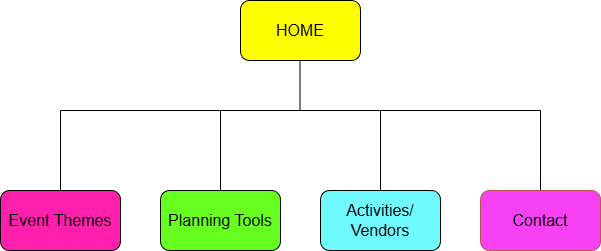

The diagram above was exported from draw.io. Its source (the exported page's mxGraphModel, read from the mxfile embedded in the PNG):
<mxGraphModel dx="786" dy="465" grid="1" gridSize="10" guides="1" tooltips="1" connect="1" arrows="1" fold="1" page="1" pageScale="1" pageWidth="850" pageHeight="1100" math="0" shadow="0">
  <root>
    <mxCell id="0" />
    <mxCell id="1" parent="0" />
    <mxCell id="jvHEtAhx-lIigKtsoPEp-1" parent="1" style="rounded=1;whiteSpace=wrap;html=1;fillColor=#FFFF00;fontSize=16;" value="HOME" vertex="1">
      <mxGeometry height="60" width="120" x="340" y="90" as="geometry" />
    </mxCell>
    <mxCell id="jvHEtAhx-lIigKtsoPEp-2" edge="1" parent="1" style="endArrow=none;html=1;rounded=0;" value="">
      <mxGeometry height="50" relative="1" width="50" as="geometry">
        <mxPoint x="399.5" y="200" as="sourcePoint" />
        <mxPoint x="399.5" y="150" as="targetPoint" />
      </mxGeometry>
    </mxCell>
    <mxCell id="jvHEtAhx-lIigKtsoPEp-3" edge="1" parent="1" style="endArrow=none;html=1;rounded=0;" value="">
      <mxGeometry height="50" relative="1" width="50" as="geometry">
        <Array as="points">
          <mxPoint x="410" y="200" />
        </Array>
        <mxPoint x="160" y="200" as="sourcePoint" />
        <mxPoint x="640" y="200" as="targetPoint" />
      </mxGeometry>
    </mxCell>
    <mxCell id="jvHEtAhx-lIigKtsoPEp-4" edge="1" parent="1" style="endArrow=none;html=1;rounded=0;" value="">
      <mxGeometry height="50" relative="1" width="50" as="geometry">
        <Array as="points">
          <mxPoint x="160" y="240" />
        </Array>
        <mxPoint x="160" y="280" as="sourcePoint" />
        <mxPoint x="160" y="200" as="targetPoint" />
      </mxGeometry>
    </mxCell>
    <mxCell id="jvHEtAhx-lIigKtsoPEp-5" edge="1" parent="1" style="endArrow=none;html=1;rounded=0;" value="">
      <mxGeometry height="50" relative="1" width="50" as="geometry">
        <Array as="points">
          <mxPoint x="480" y="240" />
        </Array>
        <mxPoint x="480" y="280" as="sourcePoint" />
        <mxPoint x="480" y="200" as="targetPoint" />
      </mxGeometry>
    </mxCell>
    <mxCell id="jvHEtAhx-lIigKtsoPEp-6" edge="1" parent="1" style="endArrow=none;html=1;rounded=0;" value="">
      <mxGeometry height="50" relative="1" width="50" as="geometry">
        <Array as="points">
          <mxPoint x="320" y="240" />
        </Array>
        <mxPoint x="320" y="280" as="sourcePoint" />
        <mxPoint x="320" y="200" as="targetPoint" />
      </mxGeometry>
    </mxCell>
    <mxCell id="jvHEtAhx-lIigKtsoPEp-7" edge="1" parent="1" style="endArrow=none;html=1;rounded=0;" value="">
      <mxGeometry height="50" relative="1" width="50" as="geometry">
        <Array as="points" />
        <mxPoint x="640" y="280" as="sourcePoint" />
        <mxPoint x="640" y="200" as="targetPoint" />
      </mxGeometry>
    </mxCell>
    <mxCell id="jvHEtAhx-lIigKtsoPEp-8" parent="1" style="rounded=1;whiteSpace=wrap;html=1;fillColor=#FF1FAD;fontSize=16;" value="Event Themes" vertex="1">
      <mxGeometry height="60" width="120" x="100" y="280" as="geometry" />
    </mxCell>
    <mxCell id="jvHEtAhx-lIigKtsoPEp-9" parent="1" style="rounded=1;whiteSpace=wrap;html=1;fillColor=#67FF1F;fontSize=16;" value="Planning Tools" vertex="1">
      <mxGeometry height="60" width="120" x="260" y="280" as="geometry" />
    </mxCell>
    <mxCell id="jvHEtAhx-lIigKtsoPEp-10" parent="1" style="rounded=1;whiteSpace=wrap;html=1;fillColor=#6FFAFF;fontSize=16;" value="Activities/&lt;div&gt;Vendors&lt;/div&gt;" vertex="1">
      <mxGeometry height="60" width="120" x="420" y="280" as="geometry" />
    </mxCell>
    <mxCell id="jvHEtAhx-lIigKtsoPEp-11" parent="1" style="rounded=1;whiteSpace=wrap;html=1;fillColor=#F841F5;strokeColor=#b85450;fillStyle=solid;fontSize=16;" value="Contact" vertex="1">
      <mxGeometry height="60" width="120" x="580" y="280" as="geometry" />
    </mxCell>
  </root>
</mxGraphModel>